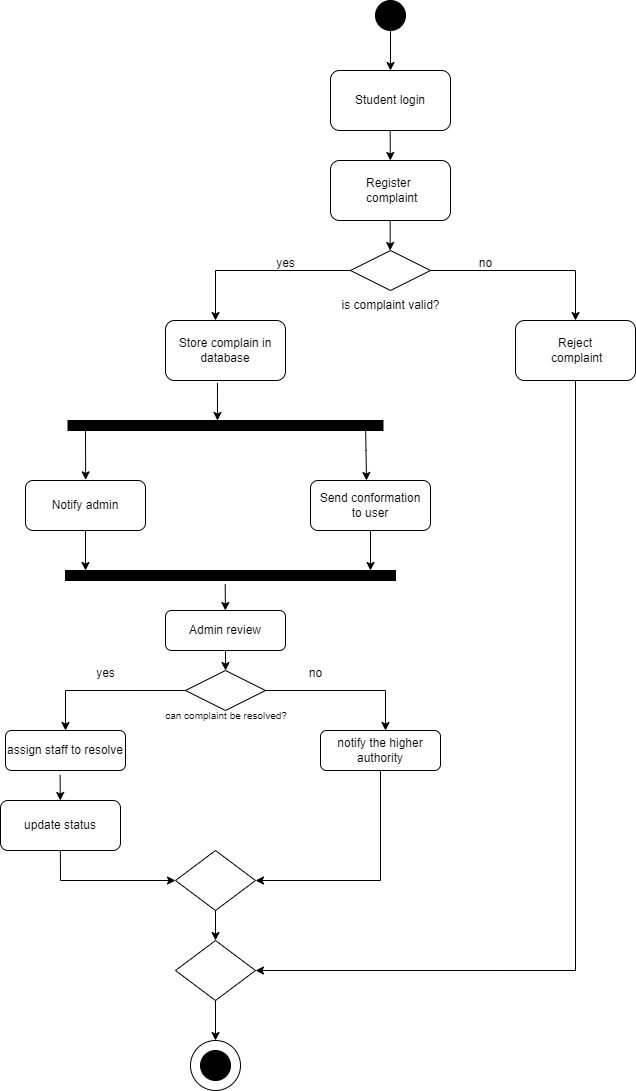

The diagram above was exported from draw.io. Its source (the exported page's mxGraphModel, read from the mxfile embedded in the PNG):
<mxGraphModel dx="1502" dy="353" grid="1" gridSize="10" guides="1" tooltips="1" connect="1" arrows="1" fold="1" page="1" pageScale="1" pageWidth="850" pageHeight="1100" math="0" shadow="0">
  <root>
    <mxCell id="0" />
    <mxCell id="1" parent="0" />
    <mxCell id="IlF3GtaHWMgYg3a7Kudv-1" value="" style="ellipse;whiteSpace=wrap;html=1;aspect=fixed;fillColor=#000000;" vertex="1" parent="1">
      <mxGeometry x="360" y="40" width="30" height="30" as="geometry" />
    </mxCell>
    <mxCell id="IlF3GtaHWMgYg3a7Kudv-2" value="" style="endArrow=classic;html=1;rounded=0;exitX=0.5;exitY=1;exitDx=0;exitDy=0;" edge="1" parent="1" source="IlF3GtaHWMgYg3a7Kudv-1" target="IlF3GtaHWMgYg3a7Kudv-3">
      <mxGeometry width="50" height="50" relative="1" as="geometry">
        <mxPoint x="380" y="190" as="sourcePoint" />
        <mxPoint x="375" y="110" as="targetPoint" />
      </mxGeometry>
    </mxCell>
    <mxCell id="IlF3GtaHWMgYg3a7Kudv-3" value="Student login" style="rounded=1;whiteSpace=wrap;html=1;" vertex="1" parent="1">
      <mxGeometry x="314.9999999999999" y="110.00000000000006" width="120" height="60" as="geometry" />
    </mxCell>
    <mxCell id="IlF3GtaHWMgYg3a7Kudv-4" value="" style="endArrow=classic;html=1;rounded=0;exitX=0.466;exitY=1.01;exitDx=0;exitDy=0;exitPerimeter=0;" edge="1" parent="1" target="IlF3GtaHWMgYg3a7Kudv-5">
      <mxGeometry width="50" height="50" relative="1" as="geometry">
        <mxPoint x="374.65999999999997" y="170.00000000000003" as="sourcePoint" />
        <mxPoint x="374.74" y="219.4" as="targetPoint" />
        <Array as="points" />
      </mxGeometry>
    </mxCell>
    <mxCell id="IlF3GtaHWMgYg3a7Kudv-5" value="Register&amp;nbsp;&lt;div&gt;&amp;nbsp;complaint&lt;/div&gt;" style="rounded=1;whiteSpace=wrap;html=1;" vertex="1" parent="1">
      <mxGeometry x="315" y="199.99999999999997" width="120" height="60" as="geometry" />
    </mxCell>
    <mxCell id="IlF3GtaHWMgYg3a7Kudv-6" value="" style="endArrow=classic;html=1;rounded=0;exitX=0.5;exitY=1;exitDx=0;exitDy=0;" edge="1" parent="1">
      <mxGeometry width="50" height="50" relative="1" as="geometry">
        <mxPoint x="374.6599999999999" y="260" as="sourcePoint" />
        <mxPoint x="374.6599999999999" y="290" as="targetPoint" />
      </mxGeometry>
    </mxCell>
    <mxCell id="IlF3GtaHWMgYg3a7Kudv-8" value="" style="rhombus;whiteSpace=wrap;html=1;" vertex="1" parent="1">
      <mxGeometry x="335" y="290" width="80" height="40" as="geometry" />
    </mxCell>
    <mxCell id="IlF3GtaHWMgYg3a7Kudv-10" value="" style="endArrow=none;html=1;rounded=0;entryX=0;entryY=0.5;entryDx=0;entryDy=0;" edge="1" parent="1" target="IlF3GtaHWMgYg3a7Kudv-8">
      <mxGeometry width="50" height="50" relative="1" as="geometry">
        <mxPoint x="200" y="310" as="sourcePoint" />
        <mxPoint x="400" y="300" as="targetPoint" />
      </mxGeometry>
    </mxCell>
    <mxCell id="IlF3GtaHWMgYg3a7Kudv-11" value="" style="endArrow=classic;html=1;rounded=0;" edge="1" parent="1">
      <mxGeometry width="50" height="50" relative="1" as="geometry">
        <mxPoint x="200" y="310" as="sourcePoint" />
        <mxPoint x="200" y="360" as="targetPoint" />
      </mxGeometry>
    </mxCell>
    <mxCell id="IlF3GtaHWMgYg3a7Kudv-12" value="" style="endArrow=none;html=1;rounded=0;entryX=1;entryY=0.5;entryDx=0;entryDy=0;" edge="1" parent="1" target="IlF3GtaHWMgYg3a7Kudv-8">
      <mxGeometry width="50" height="50" relative="1" as="geometry">
        <mxPoint x="560" y="310" as="sourcePoint" />
        <mxPoint x="400" y="300" as="targetPoint" />
      </mxGeometry>
    </mxCell>
    <mxCell id="IlF3GtaHWMgYg3a7Kudv-13" value="" style="endArrow=classic;html=1;rounded=0;" edge="1" parent="1" target="IlF3GtaHWMgYg3a7Kudv-14">
      <mxGeometry width="50" height="50" relative="1" as="geometry">
        <mxPoint x="560" y="310" as="sourcePoint" />
        <mxPoint x="560" y="360" as="targetPoint" />
      </mxGeometry>
    </mxCell>
    <mxCell id="IlF3GtaHWMgYg3a7Kudv-14" value="Reject&lt;div&gt;&amp;nbsp;complaint&lt;/div&gt;" style="rounded=1;whiteSpace=wrap;html=1;" vertex="1" parent="1">
      <mxGeometry x="500" y="360" width="120" height="60" as="geometry" />
    </mxCell>
    <mxCell id="IlF3GtaHWMgYg3a7Kudv-15" value="Store complain in database" style="rounded=1;whiteSpace=wrap;html=1;" vertex="1" parent="1">
      <mxGeometry x="150" y="360" width="120" height="60" as="geometry" />
    </mxCell>
    <mxCell id="IlF3GtaHWMgYg3a7Kudv-16" value="" style="endArrow=classic;html=1;rounded=0;exitX=0.433;exitY=1.039;exitDx=0;exitDy=0;exitPerimeter=0;" edge="1" parent="1" source="IlF3GtaHWMgYg3a7Kudv-15">
      <mxGeometry width="50" height="50" relative="1" as="geometry">
        <mxPoint x="350" y="500" as="sourcePoint" />
        <mxPoint x="201.9822642624888" y="460" as="targetPoint" />
      </mxGeometry>
    </mxCell>
    <mxCell id="IlF3GtaHWMgYg3a7Kudv-18" value="" style="rounded=0;whiteSpace=wrap;html=1;fillColor=#000000;" vertex="1" parent="1">
      <mxGeometry x="52.5" y="460" width="315" height="10" as="geometry" />
    </mxCell>
    <mxCell id="IlF3GtaHWMgYg3a7Kudv-19" value="" style="endArrow=classic;html=1;rounded=0;exitX=0.017;exitY=1.062;exitDx=0;exitDy=0;exitPerimeter=0;" edge="1" parent="1">
      <mxGeometry width="50" height="50" relative="1" as="geometry">
        <mxPoint x="70.00499999999991" y="470" as="sourcePoint" />
        <mxPoint x="70.15" y="519.38" as="targetPoint" />
      </mxGeometry>
    </mxCell>
    <mxCell id="IlF3GtaHWMgYg3a7Kudv-20" value="" style="endArrow=classic;html=1;rounded=0;exitX=1;exitY=1;exitDx=0;exitDy=0;" edge="1" parent="1">
      <mxGeometry width="50" height="50" relative="1" as="geometry">
        <mxPoint x="350.00000000000034" y="460" as="sourcePoint" />
        <mxPoint x="351" y="520" as="targetPoint" />
        <Array as="points">
          <mxPoint x="350.5" y="490" />
        </Array>
      </mxGeometry>
    </mxCell>
    <mxCell id="IlF3GtaHWMgYg3a7Kudv-21" value="Notify admin" style="rounded=1;whiteSpace=wrap;html=1;" vertex="1" parent="1">
      <mxGeometry x="10" y="520" width="120" height="50" as="geometry" />
    </mxCell>
    <mxCell id="IlF3GtaHWMgYg3a7Kudv-22" value="Send conformation&lt;div&gt;to user&lt;/div&gt;" style="rounded=1;whiteSpace=wrap;html=1;" vertex="1" parent="1">
      <mxGeometry x="295" y="520" width="120" height="50" as="geometry" />
    </mxCell>
    <mxCell id="IlF3GtaHWMgYg3a7Kudv-23" value="" style="endArrow=classic;html=1;rounded=0;exitX=0.5;exitY=1;exitDx=0;exitDy=0;" edge="1" parent="1" source="IlF3GtaHWMgYg3a7Kudv-21">
      <mxGeometry width="50" height="50" relative="1" as="geometry">
        <mxPoint x="220" y="550" as="sourcePoint" />
        <mxPoint x="70" y="610" as="targetPoint" />
      </mxGeometry>
    </mxCell>
    <mxCell id="IlF3GtaHWMgYg3a7Kudv-24" value="" style="endArrow=classic;html=1;rounded=0;exitX=0.5;exitY=1;exitDx=0;exitDy=0;" edge="1" parent="1" source="IlF3GtaHWMgYg3a7Kudv-22">
      <mxGeometry width="50" height="50" relative="1" as="geometry">
        <mxPoint x="220" y="550" as="sourcePoint" />
        <mxPoint x="355" y="610" as="targetPoint" />
      </mxGeometry>
    </mxCell>
    <mxCell id="IlF3GtaHWMgYg3a7Kudv-26" value="" style="rounded=0;whiteSpace=wrap;html=1;fillColor=#000000;" vertex="1" parent="1">
      <mxGeometry x="50" y="610" width="330" height="10" as="geometry" />
    </mxCell>
    <mxCell id="IlF3GtaHWMgYg3a7Kudv-27" value="" style="endArrow=classic;html=1;rounded=0;exitX=0.484;exitY=1.357;exitDx=0;exitDy=0;exitPerimeter=0;" edge="1" parent="1" source="IlF3GtaHWMgYg3a7Kudv-26" target="IlF3GtaHWMgYg3a7Kudv-28">
      <mxGeometry width="50" height="50" relative="1" as="geometry">
        <mxPoint x="220" y="640" as="sourcePoint" />
        <mxPoint x="210" y="660" as="targetPoint" />
      </mxGeometry>
    </mxCell>
    <mxCell id="IlF3GtaHWMgYg3a7Kudv-28" value="Admin review" style="rounded=1;whiteSpace=wrap;html=1;" vertex="1" parent="1">
      <mxGeometry x="150" y="650" width="120" height="40" as="geometry" />
    </mxCell>
    <mxCell id="IlF3GtaHWMgYg3a7Kudv-30" value="" style="endArrow=classic;html=1;rounded=0;" edge="1" parent="1" target="IlF3GtaHWMgYg3a7Kudv-31">
      <mxGeometry width="50" height="50" relative="1" as="geometry">
        <mxPoint x="210" y="690" as="sourcePoint" />
        <mxPoint x="210" y="730" as="targetPoint" />
      </mxGeometry>
    </mxCell>
    <mxCell id="IlF3GtaHWMgYg3a7Kudv-31" value="" style="rhombus;whiteSpace=wrap;html=1;" vertex="1" parent="1">
      <mxGeometry x="170" y="710" width="80" height="40" as="geometry" />
    </mxCell>
    <mxCell id="IlF3GtaHWMgYg3a7Kudv-32" value="" style="endArrow=none;html=1;rounded=0;entryX=0;entryY=0.5;entryDx=0;entryDy=0;" edge="1" parent="1" target="IlF3GtaHWMgYg3a7Kudv-31">
      <mxGeometry width="50" height="50" relative="1" as="geometry">
        <mxPoint x="50" y="730" as="sourcePoint" />
        <mxPoint x="160" y="710" as="targetPoint" />
      </mxGeometry>
    </mxCell>
    <mxCell id="IlF3GtaHWMgYg3a7Kudv-33" value="" style="endArrow=none;html=1;rounded=0;" edge="1" parent="1">
      <mxGeometry width="50" height="50" relative="1" as="geometry">
        <mxPoint x="250" y="730" as="sourcePoint" />
        <mxPoint x="370" y="730" as="targetPoint" />
      </mxGeometry>
    </mxCell>
    <mxCell id="IlF3GtaHWMgYg3a7Kudv-34" value="" style="endArrow=classic;html=1;rounded=0;" edge="1" parent="1">
      <mxGeometry width="50" height="50" relative="1" as="geometry">
        <mxPoint x="50" y="730" as="sourcePoint" />
        <mxPoint x="50" y="770" as="targetPoint" />
      </mxGeometry>
    </mxCell>
    <mxCell id="IlF3GtaHWMgYg3a7Kudv-35" value="" style="endArrow=classic;html=1;rounded=0;" edge="1" parent="1">
      <mxGeometry width="50" height="50" relative="1" as="geometry">
        <mxPoint x="370" y="730" as="sourcePoint" />
        <mxPoint x="370" y="770" as="targetPoint" />
      </mxGeometry>
    </mxCell>
    <mxCell id="IlF3GtaHWMgYg3a7Kudv-36" value="assign staff to resolve" style="rounded=1;whiteSpace=wrap;html=1;" vertex="1" parent="1">
      <mxGeometry x="-10" y="770" width="120" height="40" as="geometry" />
    </mxCell>
    <mxCell id="IlF3GtaHWMgYg3a7Kudv-37" value="notify the higher authority" style="rounded=1;whiteSpace=wrap;html=1;" vertex="1" parent="1">
      <mxGeometry x="305" y="770" width="120" height="40" as="geometry" />
    </mxCell>
    <mxCell id="IlF3GtaHWMgYg3a7Kudv-38" value="" style="endArrow=classic;html=1;rounded=0;exitX=0.455;exitY=1.107;exitDx=0;exitDy=0;exitPerimeter=0;" edge="1" parent="1" source="IlF3GtaHWMgYg3a7Kudv-36" target="IlF3GtaHWMgYg3a7Kudv-39">
      <mxGeometry width="50" height="50" relative="1" as="geometry">
        <mxPoint x="240" y="800" as="sourcePoint" />
        <mxPoint x="45" y="860" as="targetPoint" />
      </mxGeometry>
    </mxCell>
    <mxCell id="IlF3GtaHWMgYg3a7Kudv-39" value="update status" style="rounded=1;whiteSpace=wrap;html=1;" vertex="1" parent="1">
      <mxGeometry x="-15" y="840" width="120" height="50" as="geometry" />
    </mxCell>
    <mxCell id="IlF3GtaHWMgYg3a7Kudv-40" value="" style="endArrow=classic;html=1;rounded=0;exitX=0.485;exitY=1.1;exitDx=0;exitDy=0;exitPerimeter=0;" edge="1" parent="1" target="IlF3GtaHWMgYg3a7Kudv-41">
      <mxGeometry width="50" height="50" relative="1" as="geometry">
        <mxPoint x="44.840000000000046" y="890" as="sourcePoint" />
        <mxPoint x="200" y="920" as="targetPoint" />
        <Array as="points">
          <mxPoint x="45" y="920" />
        </Array>
      </mxGeometry>
    </mxCell>
    <mxCell id="IlF3GtaHWMgYg3a7Kudv-41" value="" style="rhombus;whiteSpace=wrap;html=1;" vertex="1" parent="1">
      <mxGeometry x="160" y="890" width="80" height="60" as="geometry" />
    </mxCell>
    <mxCell id="IlF3GtaHWMgYg3a7Kudv-44" value="" style="endArrow=classic;html=1;rounded=0;exitX=0.5;exitY=1;exitDx=0;exitDy=0;entryX=1;entryY=0.5;entryDx=0;entryDy=0;" edge="1" parent="1" source="IlF3GtaHWMgYg3a7Kudv-37" target="IlF3GtaHWMgYg3a7Kudv-41">
      <mxGeometry width="50" height="50" relative="1" as="geometry">
        <mxPoint x="240" y="950" as="sourcePoint" />
        <mxPoint x="290" y="900" as="targetPoint" />
        <Array as="points">
          <mxPoint x="365" y="920" />
        </Array>
      </mxGeometry>
    </mxCell>
    <mxCell id="IlF3GtaHWMgYg3a7Kudv-45" value="" style="endArrow=classic;html=1;rounded=0;exitX=0.5;exitY=1;exitDx=0;exitDy=0;" edge="1" parent="1" source="IlF3GtaHWMgYg3a7Kudv-41" target="IlF3GtaHWMgYg3a7Kudv-46">
      <mxGeometry width="50" height="50" relative="1" as="geometry">
        <mxPoint x="240" y="950" as="sourcePoint" />
        <mxPoint x="200" y="990" as="targetPoint" />
      </mxGeometry>
    </mxCell>
    <mxCell id="IlF3GtaHWMgYg3a7Kudv-46" value="" style="rhombus;whiteSpace=wrap;html=1;" vertex="1" parent="1">
      <mxGeometry x="160" y="980" width="80" height="60" as="geometry" />
    </mxCell>
    <mxCell id="IlF3GtaHWMgYg3a7Kudv-47" value="" style="endArrow=classic;html=1;rounded=0;entryX=1;entryY=0.5;entryDx=0;entryDy=0;exitX=0.5;exitY=1;exitDx=0;exitDy=0;" edge="1" parent="1" source="IlF3GtaHWMgYg3a7Kudv-14" target="IlF3GtaHWMgYg3a7Kudv-46">
      <mxGeometry width="50" height="50" relative="1" as="geometry">
        <mxPoint x="560" y="530" as="sourcePoint" />
        <mxPoint x="290" y="900" as="targetPoint" />
        <Array as="points">
          <mxPoint x="560" y="1010" />
        </Array>
      </mxGeometry>
    </mxCell>
    <mxCell id="IlF3GtaHWMgYg3a7Kudv-48" value="" style="endArrow=classic;html=1;rounded=0;exitX=0.5;exitY=1;exitDx=0;exitDy=0;" edge="1" parent="1" source="IlF3GtaHWMgYg3a7Kudv-46" target="IlF3GtaHWMgYg3a7Kudv-49">
      <mxGeometry width="50" height="50" relative="1" as="geometry">
        <mxPoint x="190" y="1060" as="sourcePoint" />
        <mxPoint x="200" y="1070" as="targetPoint" />
      </mxGeometry>
    </mxCell>
    <mxCell id="IlF3GtaHWMgYg3a7Kudv-49" value="" style="ellipse;whiteSpace=wrap;html=1;aspect=fixed;" vertex="1" parent="1">
      <mxGeometry x="175" y="1080" width="50" height="50" as="geometry" />
    </mxCell>
    <mxCell id="IlF3GtaHWMgYg3a7Kudv-50" value="" style="ellipse;whiteSpace=wrap;html=1;aspect=fixed;fillColor=#000000;" vertex="1" parent="1">
      <mxGeometry x="185" y="1090" width="30" height="30" as="geometry" />
    </mxCell>
    <mxCell id="IlF3GtaHWMgYg3a7Kudv-51" value="is complaint valid?" style="text;html=1;align=center;verticalAlign=middle;resizable=0;points=[];autosize=1;strokeColor=none;fillColor=none;" vertex="1" parent="1">
      <mxGeometry x="315" y="330" width="120" height="30" as="geometry" />
    </mxCell>
    <mxCell id="IlF3GtaHWMgYg3a7Kudv-52" value="yes" style="text;html=1;align=center;verticalAlign=middle;resizable=0;points=[];autosize=1;strokeColor=none;fillColor=none;" vertex="1" parent="1">
      <mxGeometry x="250" y="288" width="40" height="30" as="geometry" />
    </mxCell>
    <mxCell id="IlF3GtaHWMgYg3a7Kudv-53" value="no" style="text;html=1;align=center;verticalAlign=middle;resizable=0;points=[];autosize=1;strokeColor=none;fillColor=none;" vertex="1" parent="1">
      <mxGeometry x="450" y="288" width="40" height="30" as="geometry" />
    </mxCell>
    <mxCell id="IlF3GtaHWMgYg3a7Kudv-55" value="&lt;font style=&quot;font-size: 10px;&quot;&gt;can complaint be resolved?&amp;nbsp; &lt;/font&gt;&amp;nbsp;" style="text;html=1;align=center;verticalAlign=middle;resizable=0;points=[];autosize=1;strokeColor=none;fillColor=none;" vertex="1" parent="1">
      <mxGeometry x="140" y="740" width="150" height="30" as="geometry" />
    </mxCell>
    <mxCell id="IlF3GtaHWMgYg3a7Kudv-56" value="yes" style="text;html=1;align=center;verticalAlign=middle;resizable=0;points=[];autosize=1;strokeColor=none;fillColor=none;" vertex="1" parent="1">
      <mxGeometry x="70" y="698" width="40" height="30" as="geometry" />
    </mxCell>
    <mxCell id="IlF3GtaHWMgYg3a7Kudv-57" value="no" style="text;html=1;align=center;verticalAlign=middle;resizable=0;points=[];autosize=1;strokeColor=none;fillColor=none;" vertex="1" parent="1">
      <mxGeometry x="280" y="698" width="40" height="30" as="geometry" />
    </mxCell>
  </root>
</mxGraphModel>